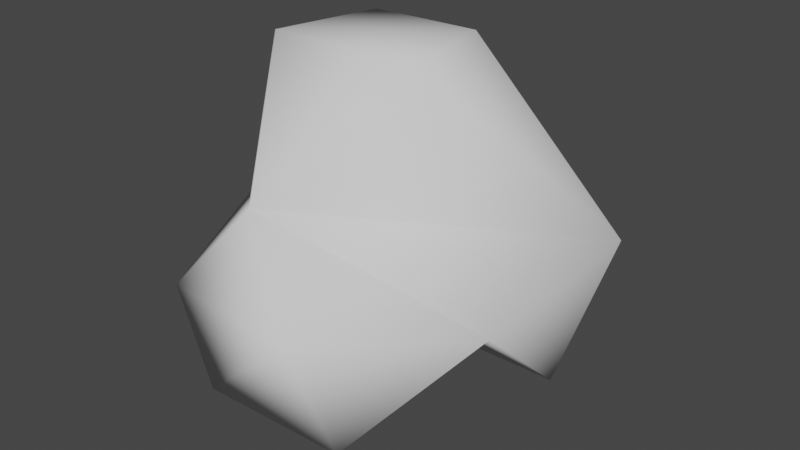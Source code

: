 # Source: SmokeMesh.blend  (saved by Blender 2.93.21; exported with 4.5.12 LTS)
import bpy
from mathutils import Matrix  # noqa: F401  (used for matrix-valued properties, if any)

bpy.ops.wm.read_factory_settings(use_empty=True)
scene = bpy.context.scene
scene.name = 'Scene'

# ---- collections
col_collection = bpy.data.collections.new('Collection'); scene.collection.children.link(col_collection)

# ---- world
world_world = bpy.data.worlds.new('World'); scene.world = world_world
world_world.use_nodes = True; world_world.node_tree.nodes.clear()
_N = world_world.node_tree.nodes; _L = world_world.node_tree.links
n0 = _N.new('ShaderNodeOutputWorld'); n0.name = 'World Output'; n0.location = (300, 300)
n1 = _N.new('ShaderNodeBackground'); n1.name = 'Background'; n1.location = (10, 300)
n1.inputs[0].default_value = (0.05088, 0.05088, 0.05088, 1.0)
_L.new(n1.outputs[0], n0.inputs[0])
n0.is_active_output = True
world_world.color = (0.05088, 0.05088, 0.05088)
world_world.use_sun_shadow = False
world_world.sun_shadow_jitter_overblur = 0.0

# ---- meshes
me_icosphere_002 = bpy.data.meshes.new('Icosphere.002')
me_icosphere_002.from_pydata([(-1.047, -1.258, -0.01853), (-0.7276, -1.336, -0.4913), (-0.9417, -0.6938, -0.4823), (-0.5283, -0.2979, -0.5389), (0.02914, -1.216, -0.6074), (-1.075, -0.6763, 0.2967), (-1.198, 0.03309, 0.5978), (-0.4061, -1.287, 0.6334), (-0.8642, -0.627, 1.239), (-0.01433, -0.5627, 1.215), (-0.2983, 0.1387, -0.7221), (0.1568, 0.5287, -0.5718), (-0.8606, 0.1395, 1.176), (-0.5981, 0.4161, 0.07023), (-0.3767, 0.5007, 0.6098), (-0.1179, 0.04626, 1.223), (0.0223, -1.545, 0.1817), (0.4989, -0.615, -0.04142), (0.53, -0.06952, -0.5552), (0.2605, 0.7323, -0.03805), (0.7213, 0.2045, 0.2439)], [], [(1, 0, 2), (4, 1, 2), (4, 2, 3), (4, 3, 10), (0, 5, 2), (5, 8, 6), (6, 8, 12), (0, 7, 5), (5, 6, 3), (8, 15, 12), (7, 9, 8), (3, 13, 10), (19, 11, 13), (15, 14, 12), (16, 17, 7), (18, 11, 20), (20, 11, 19), (19, 14, 15), (20, 19, 15), (16, 1, 4), (5, 7, 8), (3, 2, 5), (0, 1, 16), (0, 16, 7), (15, 8, 9), (13, 11, 10), (13, 3, 6), (14, 13, 6), (14, 6, 12), (19, 13, 14), (17, 4, 10), (17, 10, 18), (20, 17, 18), (7, 17, 20), (9, 7, 20), (17, 16, 4), (15, 9, 20), (11, 18, 10)])
me_icosphere_002.polygons.foreach_set('use_smooth', [True] * 38)
_uv = me_icosphere_002.uv_layers.new(name='UVMap')
_uv.uv.foreach_set('vector', [0.4147, 0.4745, 0.3072, 0.4612, 0.3579, 0.3857, 0.5687, 0.5712, 0.6447, 0.5058, 0.7055, 0.5742, 0.4538, 0.3984, 0.3579, 0.3857, 0.4423, 0.3579, 0.5687, 0.5712, 0.6787, 0.6968, 0.6794, 0.7972, 0.3072, 0.4612, 0.212, 0.3827, 0.3579, 0.3857, 0.398, 0.5288, 0.3249, 0.6416, 0.3068, 0.5238, 0.8524, 0.7234, 0.9003, 0.8347, 0.7644, 0.7825, 0.8592, 0.2293, 0.8792, 0.1021, 0.9045, 0.2067, 0.212, 0.3827, 0.1199, 0.2601, 0.3964, 0.2863, 0.9003, 0.8347, 0.7374, 0.883, 0.7644, 0.7825, 0.436, 0.6965, 0.3911, 0.7296, 0.3249, 0.6416, 0.3964, 0.2863, 0.2492, 0.1415, 0.4103, 0.1622, 0.1804, 0.5914, 0.2326, 0.5327, 0.2661, 0.723, 0.09569, 0.8355, 0.1922, 0.7897, 0.2053, 0.9094, 0.7445, 0.1078, 0.7783, 0.287, 0.6451, 0.1097, 0.5356, 0.8342, 0.6264, 0.8993, 0.4775, 0.8851, 0.08998, 0.5836, 0.2326, 0.5327, 0.1804, 0.5914, 0.1804, 0.5914, 0.1922, 0.7897, 0.09569, 0.8355, 0.08998, 0.5836, 0.1804, 0.5914, 0.09569, 0.8355, 0.9061, 0.5915, 0.7642, 0.5464, 0.8827, 0.5043, 0.398, 0.5288, 0.436, 0.6965, 0.3249, 0.6416, 0.3964, 0.2863, 0.3579, 0.3857, 0.212, 0.3827, 0.7489, 0.6353, 0.7642, 0.5464, 0.9061, 0.5915, 0.7489, 0.6353, 0.9061, 0.5915, 0.8905, 0.6875, 0.7374, 0.883, 0.9003, 0.8347, 0.8678, 0.9367, 0.2492, 0.1415, 0.3975, 0.0865, 0.4103, 0.1622, 0.2492, 0.1415, 0.3964, 0.2863, 0.1199, 0.2601, 0.1119, 0.1577, 0.2492, 0.1415, 0.1199, 0.2601, 0.1922, 0.7897, 0.2789, 0.8719, 0.2053, 0.9094, 0.1804, 0.5914, 0.2661, 0.723, 0.1922, 0.7897, 0.4691, 0.7675, 0.5687, 0.5712, 0.6794, 0.7972, 0.4691, 0.7675, 0.6794, 0.7972, 0.5356, 0.8342, 0.4775, 0.8851, 0.4691, 0.7675, 0.5356, 0.8342, 0.6451, 0.1097, 0.7783, 0.287, 0.7495, 0.4512, 0.5282, 0.2861, 0.6451, 0.1097, 0.7495, 0.4512, 0.7783, 0.287, 0.7445, 0.1078, 0.8145, 0.1411, 0.5135, 0.3981, 0.5282, 0.2861, 0.7495, 0.4512, 0.6264, 0.8993, 0.5356, 0.8342, 0.6794, 0.7972])
me_icosphere_002.use_remesh_fix_poles = True
me_icosphere_002.use_remesh_preserve_attributes = False
me_icosphere_002.update()

# ---- objects
ob_smokemesh = bpy.data.objects.new('SmokeMesh', me_icosphere_002)

# ---- transforms, parenting, visibility, modifiers, constraints
ob_smokemesh.location = (0.3797, 0.8647, 0.004046)

# ---- collection membership
col_collection.objects.link(ob_smokemesh)

# ---- scene / render settings (as saved in the file)
scene.frame_start = 1; scene.frame_end = 250; scene.frame_set(1)
scene.render.engine = 'BLENDER_EEVEE_NEXT'
scene.cycles.use_denoising = False
scene.cycles.samples = 128
scene.cycles.sampling_pattern = 'TABULATED_SOBOL'
scene.cycles.use_adaptive_sampling = False
scene.cycles.use_light_tree = False
scene.view_settings.view_transform = 'Filmic'
bpy.context.view_layer.update()

# ---- added for rendering (the .blend has no active camera and no usable light): camera, sun
cam_auto = bpy.data.cameras.new('AutoCamera')
cam_auto.lens = 50.0
cam_auto.sensor_width = 36.0
cam_auto.clip_end = 1000.0
ob_auto_camera = bpy.data.objects.new('AutoCamera', cam_auto)
scene.collection.objects.link(ob_auto_camera)
ob_auto_camera.location = (3.44014, -3.50006, 2.90147)
ob_auto_camera.rotation_euler = (1.09748, -7.21219e-08, 0.694738)
scene.camera = ob_auto_camera
light_auto_sun = bpy.data.lights.new('AutoSun', 'SUN')
light_auto_sun.energy = 3.0
light_auto_sun.angle = 0.0523599
ob_auto_sun = bpy.data.objects.new('AutoSun', light_auto_sun)
scene.collection.objects.link(ob_auto_sun)
ob_auto_sun.rotation_euler = (0.872665, 0.174533, 0.523599)
bpy.context.view_layer.update()
